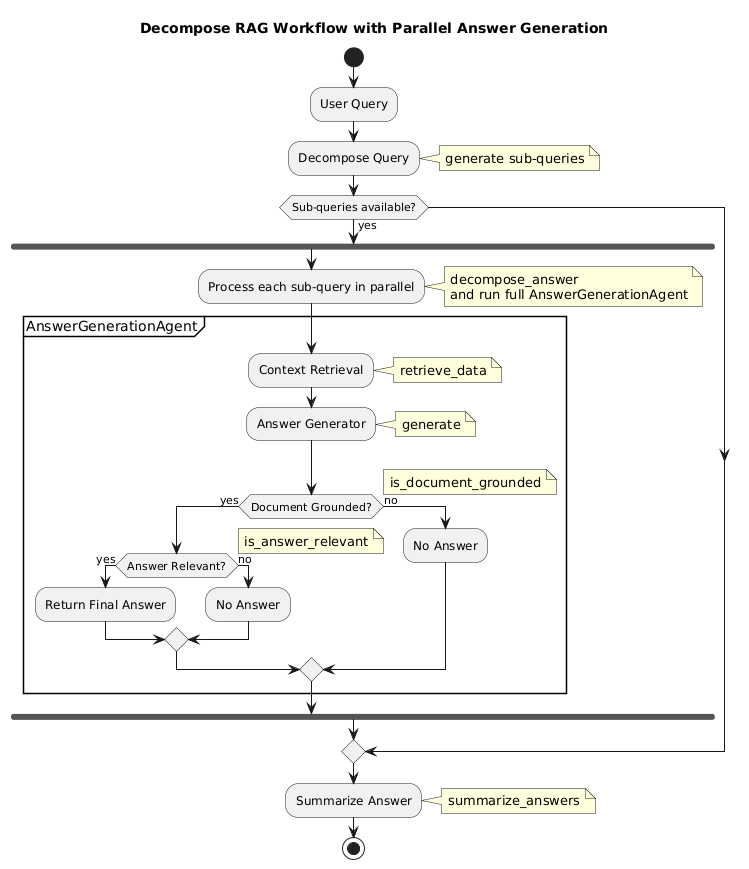

The diagram above was rendered by PlantUML. Its source (embedded in the PNG):
@startuml
title Decompose RAG Workflow with Parallel Answer Generation

start
:User Query;
:Decompose Query;
note right: generate sub-queries

if (Sub-queries available?) then (yes)
  
  fork
    :Process each sub-query in parallel;
    note right: decompose_answer\nand run full AnswerGenerationAgent
    
    partition AnswerGenerationAgent {
      :Context Retrieval;
      note right: retrieve_data

      :Answer Generator;
      note right: generate

      if (Document Grounded?) then (yes)
        note right: is_document_grounded

        if (Answer Relevant?) then (yes)
          note right: is_answer_relevant
          :Return Final Answer;
        else (no)
          :No Answer;
        endif

      else (no)
        :No Answer;
      endif
    }
  end fork

endif

:Summarize Answer;
note right: summarize_answers
stop
@enduml